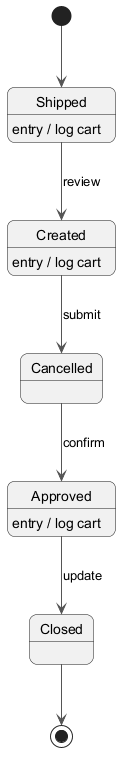

The diagram above was rendered by PlantUML. Its source (embedded in the PNG):
@startuml
skinparam backgroundColor #FFFFFF
skinparam roundCorner 15
skinparam ArrowColor #555555
[*] --> Shipped
Shipped --> Created : review
Shipped : entry / log cart
Created --> Cancelled : submit
Created : entry / log cart
Cancelled --> Approved : confirm
Approved --> Closed : update
Approved : entry / log cart
Closed --> [*]
@enduml